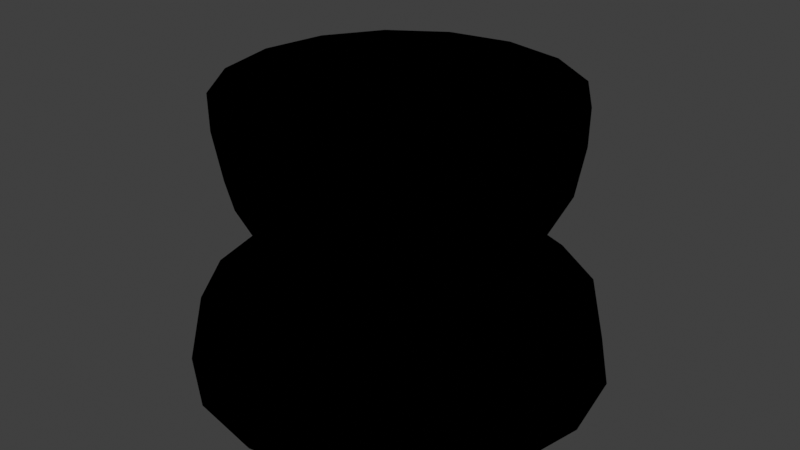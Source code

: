 # Source: ZibHolder.blend  (saved by Blender 4.5.90; exported with 4.5.12 LTS)
import bpy
from mathutils import Matrix  # noqa: F401  (used for matrix-valued properties, if any)

bpy.ops.wm.read_factory_settings(use_empty=True)
scene = bpy.context.scene
scene.name = 'Scene'

# ---- collections
col_collection = bpy.data.collections.new('Collection'); scene.collection.children.link(col_collection)

# ---- materials (node trees are filled in below, after node groups)
mat_material_001 = bpy.data.materials.new('Material.001')
mat_material_001.alpha_threshold = 0.0
mat_material_001.use_backface_culling = True
mat_material_001.roughness = 0.5
mat_material_001.line_color = (0.0, 0.0, 0.0, 1.0)
mat_material_002 = bpy.data.materials.new('Material.002')
mat_material_002.use_backface_culling = True
mat_material_003 = bpy.data.materials.new('Material.003')
mat_material_003.use_backface_culling = True

# ---- material node trees
mat_material_001.use_nodes = True; mat_material_001.node_tree.nodes.clear()
_N = mat_material_001.node_tree.nodes; _L = mat_material_001.node_tree.links
n0 = _N.new('ShaderNodeOutputMaterial'); n0.name = 'Material Output'; n0.location = (300, 300)
n1 = _N.new('ShaderNodeEmission'); n1.name = 'Emission'; n1.location = (10, 300)
_L.new(n1.outputs[0], n0.inputs[0])
n0.is_active_output = True
mat_material_002.use_nodes = True; mat_material_002.node_tree.nodes.clear()
_N = mat_material_002.node_tree.nodes; _L = mat_material_002.node_tree.links
n0 = _N.new('ShaderNodeOutputMaterial'); n0.name = 'Material Output'; n0.location = (200, 100)
n1 = _N.new('ShaderNodeEmission'); n1.name = 'Emission'; n1.location = (-200, 100)
n1.inputs[0].default_value = (0.2159, 0.2159, 0.2159, 1.0)
_L.new(n1.outputs[0], n0.inputs[0])
n0.is_active_output = True
mat_material_003.use_nodes = True; mat_material_003.node_tree.nodes.clear()
_N = mat_material_003.node_tree.nodes; _L = mat_material_003.node_tree.links
n0 = _N.new('ShaderNodeOutputMaterial'); n0.name = 'Material Output'; n0.location = (200, 100)
n1 = _N.new('ShaderNodeEmission'); n1.name = 'Emission'; n1.location = (-200, 100)
n1.inputs[0].default_value = (0.0, 0.0, 0.0, 1.0)
_L.new(n1.outputs[0], n0.inputs[0])
n0.is_active_output = True

# ---- world
world_world = bpy.data.worlds.new('World'); scene.world = world_world
world_world.use_nodes = True; world_world.node_tree.nodes.clear()
_N = world_world.node_tree.nodes; _L = world_world.node_tree.links
n0 = _N.new('ShaderNodeOutputWorld'); n0.name = 'World Output'; n0.location = (300, 300)
n1 = _N.new('ShaderNodeBackground'); n1.name = 'Background'; n1.location = (10, 300)
n1.inputs[0].default_value = (0.05088, 0.05088, 0.05088, 1.0)
_L.new(n1.outputs[0], n0.inputs[0])
n0.is_active_output = True
world_world.color = (0.05088, 0.05088, 0.05088)
world_world.sun_shadow_jitter_overblur = 0.0

# ---- meshes
me_ig__cube_001 = bpy.data.meshes.new('[IG] Cube.001')
me_ig__cube_001.from_pydata([(1.879e-08, 0.9808, 1.805), (1.879e-08, 0.8315, 1.444), (1.879e-08, 0.5556, 1.169), (1.879e-08, 0.3827, 1.076), (1.879e-08, 0.1951, 1.019), (0.3827, 0.9239, 2.0), (0.3753, 0.9061, 1.805), (0.3536, 0.8536, 1.617), (0.3182, 0.7682, 1.444), (0.2706, 0.6533, 1.293), (0.2126, 0.5133, 1.169), (0.1464, 0.3536, 1.076), (0.07466, 0.1802, 1.019), (0.7071, 0.7071, 2.0), (0.6935, 0.6935, 1.805), (0.6533, 0.6533, 1.617), (0.5879, 0.5879, 1.444), (0.5, 0.5, 1.293), (0.3928, 0.3928, 1.169), (0.2706, 0.2706, 1.076), (0.1379, 0.1379, 1.019), (0.9239, 0.3827, 2.0), (0.9061, 0.3753, 1.805), (0.8536, 0.3536, 1.617), (0.7682, 0.3182, 1.444), (0.6533, 0.2706, 1.293), (0.5133, 0.2126, 1.169), (0.3536, 0.1464, 1.076), (0.1802, 0.07466, 1.019), (0.9808, -4.768e-07, 1.805), (0.9239, -4.768e-07, 1.617), (0.8315, -4.768e-07, 1.444), (0.7071, -4.768e-07, 1.293), (0.5556, -4.768e-07, 1.169), (0.3827, -4.768e-07, 1.076), (0.1951, -4.768e-07, 1.019), (0.9239, -0.3827, 2.0), (0.9061, -0.3753, 1.805), (0.8536, -0.3536, 1.617), (0.7682, -0.3182, 1.444), (0.6533, -0.2706, 1.293), (0.5133, -0.2126, 1.169), (0.3536, -0.1464, 1.076), (0.1802, -0.07466, 1.019), (0.7071, -0.7071, 2.0), (0.6935, -0.6935, 1.805), (0.6533, -0.6533, 1.617), (0.5879, -0.5879, 1.444), (0.5, -0.5, 1.293), (0.3928, -0.3928, 1.169), (0.2706, -0.2706, 1.076), (0.1379, -0.138, 1.019), (0.3753, -0.9061, 1.805), (0.3536, -0.8536, 1.617), (0.3182, -0.7682, 1.444), (0.2706, -0.6533, 1.293), (0.2126, -0.5133, 1.169), (0.1464, -0.3536, 1.076), (0.07466, -0.1802, 1.019), (-3.388e-07, -1.0, 2.0), (-2.494e-07, -0.9808, 1.805), (-2.196e-07, -0.9239, 1.617), (-1.6e-07, -0.8315, 1.444), (-2.047e-07, -0.7071, 1.293), (-1.302e-07, -0.5556, 1.169), (-1.004e-07, -0.3827, 1.076), (-4.826e-08, -0.1951, 1.019), (-0.3753, -0.9061, 1.805), (-0.3536, -0.8536, 1.617), (-0.3182, -0.7682, 1.444), (-0.2706, -0.6533, 1.293), (-0.2126, -0.5133, 1.169), (-0.1464, -0.3536, 1.076), (-0.07466, -0.1802, 1.019), (1.879e-08, -4.768e-07, 1.0), (-0.6935, -0.6935, 1.805), (-0.6533, -0.6533, 1.617), (-0.5879, -0.5879, 1.444), (-0.5, -0.5, 1.293), (-0.3928, -0.3928, 1.169), (-0.2706, -0.2706, 1.076), (-0.1379, -0.1379, 1.019), (-0.9061, -0.3753, 1.805), (-0.8536, -0.3536, 1.617), (-0.7682, -0.3182, 1.444), (-0.6533, -0.2706, 1.293), (-0.5133, -0.2126, 1.169), (-0.3536, -0.1464, 1.076), (-0.1802, -0.07466, 1.019), (-0.9808, 0.0, 1.805), (-0.9239, 0.0, 1.617), (-0.8315, 0.0, 1.444), (-0.7071, 0.0, 1.293), (-0.5556, -4.768e-07, 1.169), (-0.3827, -4.768e-07, 1.076), (-0.1951, -4.768e-07, 1.019), (-0.9061, 0.3753, 1.805), (-0.8536, 0.3536, 1.617), (-0.7682, 0.3182, 1.444), (-0.6533, 0.2706, 1.293), (-0.5133, 0.2126, 1.169), (-0.3536, 0.1464, 1.076), (-0.1802, 0.07466, 1.019), (-0.6935, 0.6935, 1.805), (-0.6533, 0.6533, 1.617), (-0.5879, 0.5879, 1.444), (-0.5, 0.5, 1.293), (-0.3928, 0.3928, 1.169), (-0.2706, 0.2706, 1.076), (-0.1379, 0.1379, 1.019), (-0.3827, 0.9239, 2.0), (-0.3753, 0.9061, 1.805), (-0.3536, 0.8536, 1.617), (-0.3182, 0.7682, 1.444), (-0.2706, 0.6533, 1.293), (-0.2126, 0.5133, 1.169), (-0.1464, 0.3536, 1.076), (-0.07466, 0.1802, 1.019), (6.446e-07, 1.0, 2.0), (5.254e-07, 0.9239, 1.617), (4.658e-07, 0.7071, 1.293), (0.4731, 1.142, 2.0), (0.8741, 0.8741, 2.0), (1.142, 0.4731, 2.0), (1.236, -4.768e-07, 2.0), (1.142, -0.4731, 2.0), (0.8741, -0.8741, 2.0), (0.4731, -1.142, 2.0), (-4.303e-07, -1.236, 2.0), (-0.4731, -1.142, 2.0), (-0.8741, -0.8741, 2.0), (-1.142, -0.4731, 2.0), (-1.236, 0.0, 2.0), (-1.142, 0.4731, 2.0), (-0.8741, 0.8741, 2.0), (-0.4731, 1.142, 2.0), (7.854e-07, 1.236, 2.0), (0.3478, 0.8396, -1.49e-08), (0.6426, 0.6426, -1.49e-08), (0.8396, 0.3478, -1.49e-08), (0.9087, -4.768e-07, -1.49e-08), (0.8396, -0.3478, -1.49e-08), (0.6426, -0.6426, -1.49e-08), (0.3478, -0.8396, -1.49e-08), (-3.114e-07, -0.9087, -1.49e-08), (-0.3478, -0.8396, -1.49e-08), (-0.6426, -0.6426, -1.49e-08), (-0.8396, -0.3478, -1.49e-08), (-0.9087, 0.0, -1.49e-08), (-0.8396, 0.3478, -1.49e-08), (-0.6426, 0.6426, -1.49e-08), (-0.3478, 0.8396, -1.49e-08), (5.824e-07, 0.9087, -1.49e-08), (-1.236, 0.0, 1.818), (-1.142, 0.4731, 1.818), (1.142, -0.4731, 1.818), (0.8741, -0.8741, 1.818), (-0.8741, 0.8741, 1.818), (0.4731, -1.142, 1.818), (-0.4731, 1.142, 1.818), (-4.303e-07, -1.236, 1.818), (7.854e-07, 1.236, 1.818), (-0.4731, -1.142, 1.818), (0.4731, 1.142, 1.818), (0.8741, 0.8741, 1.818), (-0.8741, -0.8741, 1.818), (1.142, 0.4731, 1.818), (-1.142, -0.4731, 1.818), (1.236, -4.768e-07, 1.818), (-1.084, 0.4488, 1.455), (-0.9108, 0.3772, 1.091), (-0.5709, 0.2365, 0.7273), (-0.691, 0.2862, 0.3636), (0.8293, -0.8293, 1.455), (0.6971, -0.6971, 1.091), (0.4369, -0.4369, 0.7273), (0.5289, -0.5289, 0.3636), (-0.8293, 0.8293, 1.455), (-0.6971, 0.6971, 1.091), (-0.4369, 0.4369, 0.7273), (-0.5289, 0.5289, 0.3636), (0.4488, -1.084, 1.455), (0.3772, -0.9108, 1.091), (0.2365, -0.5709, 0.7273), (0.2862, -0.691, 0.3636), (-0.4488, 1.084, 1.455), (-0.3772, 0.9108, 1.091), (-0.2365, 0.5709, 0.7273), (-0.2862, 0.691, 0.3636), (-4.073e-07, -1.173, 1.455), (-3.394e-07, -0.9858, 1.091), (-2.057e-07, -0.6179, 0.7273), (-2.529e-07, -0.7479, 0.3636), (7.461e-07, 1.173, 1.455), (6.301e-07, 0.9858, 1.091), (4.02e-07, 0.6179, 0.7273), (4.826e-07, 0.7479, 0.3636), (-0.4488, -1.084, 1.455), (-0.3772, -0.9108, 1.091), (-0.2365, -0.5709, 0.7273), (-0.2862, -0.691, 0.3636), (0.8293, 0.8293, 1.455), (0.6971, 0.6971, 1.091), (0.4369, 0.4369, 0.7273), (0.5289, 0.5289, 0.3636), (-0.8293, -0.8293, 1.455), (-0.6971, -0.6971, 1.091), (-0.4369, -0.4369, 0.7273), (-0.5289, -0.5289, 0.3636), (1.084, 0.4488, 1.455), (0.9108, 0.3772, 1.091), (0.5709, 0.2365, 0.7273), (0.691, 0.2862, 0.3636), (-1.084, -0.4488, 1.455), (-0.9108, -0.3772, 1.091), (-0.5709, -0.2365, 0.7273), (-0.691, -0.2862, 0.3636), (1.173, -4.768e-07, 1.455), (0.9858, -4.768e-07, 1.091), (0.6179, -4.768e-07, 0.7273), (0.7479, -4.768e-07, 0.3636), (-0.7479, 0.0, 0.3636), (-0.6179, -4.768e-07, 0.7273), (-0.9858, 0.0, 1.091), (-1.173, 0.0, 1.455), (0.691, -0.2862, 0.3636), (0.5709, -0.2365, 0.7273), (0.9108, -0.3772, 1.091), (1.084, -0.4488, 1.455), (0.2862, 0.691, 0.3636), (0.2365, 0.5709, 0.7273), (0.3772, 0.9108, 1.091), (0.4488, 1.084, 1.455), (1.0, -4.768e-07, 2.0), (0.3827, -0.9239, 2.0), (-0.3827, -0.9239, 2.0), (-0.7071, -0.7071, 2.0), (-0.9239, -0.3827, 2.0), (-1.0, 0.0, 2.0), (-0.9239, 0.3827, 2.0), (-0.7071, 0.7071, 2.0)], [], [(1, 8, 7, 119), (120, 9, 8, 1), (2, 10, 9, 120), (3, 11, 10, 2), (4, 12, 11, 3), (74, 12, 4), (0, 6, 5, 118), (119, 7, 6, 0), (6, 14, 13, 5), (7, 15, 14, 6), (8, 16, 15, 7), (9, 17, 16, 8), (10, 18, 17, 9), (11, 19, 18, 10), (12, 20, 19, 11), (74, 20, 12), (18, 26, 25, 17), (19, 27, 26, 18), (20, 28, 27, 19), (74, 28, 20), (14, 22, 21, 13), (15, 23, 22, 14), (16, 24, 23, 15), (17, 25, 24, 16), (23, 30, 29, 22), (24, 31, 30, 23), (25, 32, 31, 24), (26, 33, 32, 25), (27, 34, 33, 26), (28, 35, 34, 27), (74, 35, 28), (22, 29, 233, 21), (34, 42, 41, 33), (35, 43, 42, 34), (74, 43, 35), (29, 37, 36, 233), (30, 38, 37, 29), (31, 39, 38, 30), (32, 40, 39, 31), (33, 41, 40, 32), (39, 47, 46, 38), (40, 48, 47, 39), (41, 49, 48, 40), (42, 50, 49, 41), (43, 51, 50, 42), (74, 51, 43), (37, 45, 44, 36), (38, 46, 45, 37), (51, 58, 57, 50), (74, 58, 51), (45, 52, 234, 44), (46, 53, 52, 45), (47, 54, 53, 46), (48, 55, 54, 47), (49, 56, 55, 48), (50, 57, 56, 49), (54, 62, 61, 53), (55, 63, 62, 54), (56, 64, 63, 55), (57, 65, 64, 56), (58, 66, 65, 57), (74, 66, 58), (52, 60, 59, 234), (53, 61, 60, 52), (66, 73, 72, 65), (74, 73, 66), (60, 67, 235, 59), (61, 68, 67, 60), (62, 69, 68, 61), (63, 70, 69, 62), (64, 71, 70, 63), (65, 72, 71, 64), (70, 78, 77, 69), (71, 79, 78, 70), (72, 80, 79, 71), (73, 81, 80, 72), (74, 81, 73), (67, 75, 236, 235), (68, 76, 75, 67), (69, 77, 76, 68), (74, 88, 81), (75, 82, 237, 236), (76, 83, 82, 75), (77, 84, 83, 76), (78, 85, 84, 77), (79, 86, 85, 78), (80, 87, 86, 79), (81, 88, 87, 80), (85, 92, 91, 84), (86, 93, 92, 85), (87, 94, 93, 86), (88, 95, 94, 87), (74, 95, 88), (82, 89, 238, 237), (83, 90, 89, 82), (84, 91, 90, 83), (74, 102, 95), (89, 96, 239, 238), (90, 97, 96, 89), (91, 98, 97, 90), (92, 99, 98, 91), (93, 100, 99, 92), (94, 101, 100, 93), (95, 102, 101, 94), (100, 107, 106, 99), (101, 108, 107, 100), (102, 109, 108, 101), (74, 109, 102), (96, 103, 240, 239), (97, 104, 103, 96), (98, 105, 104, 97), (99, 106, 105, 98), (104, 112, 111, 103), (105, 113, 112, 104), (106, 114, 113, 105), (107, 115, 114, 106), (108, 116, 115, 107), (109, 117, 116, 108), (74, 117, 109), (103, 111, 110, 240), (116, 3, 2, 115), (117, 4, 3, 116), (74, 4, 117), (111, 0, 118, 110), (112, 119, 0, 111), (113, 1, 119, 112), (114, 120, 1, 113), (115, 2, 120, 114), (236, 237, 131, 130), (44, 234, 127, 126), (240, 110, 135, 134), (233, 36, 125, 124), (110, 118, 136, 135), (13, 21, 123, 122), (59, 235, 129, 128), (238, 239, 133, 132), (36, 44, 126, 125), (234, 59, 128, 127), (21, 233, 124, 123), (239, 240, 134, 133), (235, 236, 130, 129), (237, 238, 132, 131), (5, 13, 122, 121), (118, 5, 121, 136), (221, 172, 149, 148), (225, 176, 142, 141), (172, 180, 150, 149), (176, 184, 143, 142), (180, 188, 151, 150), (184, 192, 144, 143), (188, 196, 152, 151), (192, 200, 145, 144), (229, 204, 138, 137), (196, 229, 137, 152), (200, 208, 146, 145), (204, 212, 139, 138), (208, 216, 147, 146), (212, 220, 140, 139), (216, 221, 148, 147), (220, 225, 141, 140), (138, 139, 140, 141, 142, 143, 144, 145, 146, 147, 148, 149, 150, 151, 152, 137), (124, 125, 155, 168), (131, 132, 153, 167), (123, 124, 168, 166), (130, 131, 167, 165), (122, 123, 166, 164), (129, 130, 165, 162), (136, 121, 163, 161), (121, 122, 164, 163), (128, 129, 162, 160), (135, 136, 161, 159), (127, 128, 160, 158), (134, 135, 159, 157), (126, 127, 158, 156), (133, 134, 157, 154), (125, 126, 156, 155), (132, 133, 154, 153), (168, 155, 228, 217), (217, 228, 227, 218), (218, 227, 226, 219), (219, 226, 225, 220), (167, 153, 224, 213), (213, 224, 223, 214), (214, 223, 222, 215), (215, 222, 221, 216), (166, 168, 217, 209), (209, 217, 218, 210), (210, 218, 219, 211), (211, 219, 220, 212), (165, 167, 213, 205), (205, 213, 214, 206), (206, 214, 215, 207), (207, 215, 216, 208), (164, 166, 209, 201), (201, 209, 210, 202), (202, 210, 211, 203), (203, 211, 212, 204), (162, 165, 205, 197), (197, 205, 206, 198), (198, 206, 207, 199), (199, 207, 208, 200), (161, 163, 232, 193), (193, 232, 231, 194), (194, 231, 230, 195), (195, 230, 229, 196), (163, 164, 201, 232), (232, 201, 202, 231), (231, 202, 203, 230), (230, 203, 204, 229), (160, 162, 197, 189), (189, 197, 198, 190), (190, 198, 199, 191), (191, 199, 200, 192), (159, 161, 193, 185), (185, 193, 194, 186), (186, 194, 195, 187), (187, 195, 196, 188), (158, 160, 189, 181), (181, 189, 190, 182), (182, 190, 191, 183), (183, 191, 192, 184), (157, 159, 185, 177), (177, 185, 186, 178), (178, 186, 187, 179), (179, 187, 188, 180), (156, 158, 181, 173), (173, 181, 182, 174), (174, 182, 183, 175), (175, 183, 184, 176), (154, 157, 177, 169), (169, 177, 178, 170), (170, 178, 179, 171), (171, 179, 180, 172), (155, 156, 173, 228), (228, 173, 174, 227), (227, 174, 175, 226), (226, 175, 176, 225), (153, 154, 169, 224), (224, 169, 170, 223), (223, 170, 171, 222), (222, 171, 172, 221)])
me_ig__cube_001.polygons.foreach_set('material_index', [1, 1, 1, 1, 1, 1, 1, 1, 1, 1, 1, 1, 1, 1, 1, 1, 1, 1, 1, 1, 1, 1, 1, 1, 1, 1, 1, 1, 1, 1, 1, 1, 1, 1, 1, 1, 1, 1, 1, 1, 1, 1, 1, 1, 1, 1, 1, 1, 1, 1, 1, 1, 1, 1, 1, 1, 1, 1, 1, 1, 1, 1, 1, 1, 1, 1, 1, 1, 1, 1, 1, 1, 1, 1, 1, 1, 1, 1, 1, 1, 1, 1, 1, 1, 1, 1, 1, 1, 1, 1, 1, 1, 1, 1, 1, 1, 1, 1, 1, 1, 1, 1, 1, 1, 1, 1, 1, 1, 1, 1, 1, 1, 1, 1, 1, 1, 1, 1, 1, 1, 1, 1, 1, 1, 1, 1, 1, 1, 0, 0, 0, 0, 0, 0, 0, 0, 0, 0, 0, 0, 0, 0, 0, 0, 1, 1, 1, 1, 1, 1, 1, 1, 1, 1, 1, 1, 1, 1, 1, 1, 0, 0, 0, 0, 0, 0, 0, 0, 0, 0, 0, 0, 0, 0, 0, 0, 0, 0, 0, 0, 1, 0, 0, 0, 1, 0, 0, 0, 1, 0, 0, 0, 1, 0, 0, 0, 1, 0, 0, 0, 1, 0, 0, 0, 1, 0, 0, 0, 1, 0, 0, 0, 1, 0, 0, 0, 1, 0, 0, 0, 1, 0, 0, 0, 1, 0, 0, 0, 1, 0, 0, 0, 1, 0, 0, 0, 1, 0, 0, 0, 1])
_uv = me_ig__cube_001.uv_layers.new(name='UVMap')
_uv.uv.foreach_set('vector', [0.75, 0.3125, 0.6875, 0.3125, 0.6875, 0.375, 0.75, 0.375, 0.75, 0.25, 0.6875, 0.25, 0.6875, 0.3125, 0.75, 0.3125, 0.75, 0.1875, 0.6875, 0.1875, 0.6875, 0.25, 0.75, 0.25, 0.75, 0.125, 0.6875, 0.125, 0.6875, 0.1875, 0.75, 0.1875, 0.75, 0.0625, 0.6875, 0.0625, 0.6875, 0.125, 0.75, 0.125, 0.7188, 0.0, 0.6875, 0.0625, 0.75, 0.0625, 0.75, 0.4375, 0.6875, 0.4375, 0.6875, 0.5, 0.75, 0.5, 0.75, 0.375, 0.6875, 0.375, 0.6875, 0.4375, 0.75, 0.4375, 0.6875, 0.4375, 0.625, 0.4375, 0.625, 0.5, 0.6875, 0.5, 0.6875, 0.375, 0.625, 0.375, 0.625, 0.4375, 0.6875, 0.4375, 0.6875, 0.3125, 0.625, 0.3125, 0.625, 0.375, 0.6875, 0.375, 0.6875, 0.25, 0.625, 0.25, 0.625, 0.3125, 0.6875, 0.3125, 0.6875, 0.1875, 0.625, 0.1875, 0.625, 0.25, 0.6875, 0.25, 0.6875, 0.125, 0.625, 0.125, 0.625, 0.1875, 0.6875, 0.1875, 0.6875, 0.0625, 0.625, 0.0625, 0.625, 0.125, 0.6875, 0.125, 0.6562, 0.0, 0.625, 0.0625, 0.6875, 0.0625, 0.625, 0.1875, 0.5625, 0.1875, 0.5625, 0.25, 0.625, 0.25, 0.625, 0.125, 0.5625, 0.125, 0.5625, 0.1875, 0.625, 0.1875, 0.625, 0.0625, 0.5625, 0.0625, 0.5625, 0.125, 0.625, 0.125, 0.5938, 0.0, 0.5625, 0.0625, 0.625, 0.0625, 0.625, 0.4375, 0.5625, 0.4375, 0.5625, 0.5, 0.625, 0.5, 0.625, 0.375, 0.5625, 0.375, 0.5625, 0.4375, 0.625, 0.4375, 0.625, 0.3125, 0.5625, 0.3125, 0.5625, 0.375, 0.625, 0.375, 0.625, 0.25, 0.5625, 0.25, 0.5625, 0.3125, 0.625, 0.3125, 0.5625, 0.375, 0.5, 0.375, 0.5, 0.4375, 0.5625, 0.4375, 0.5625, 0.3125, 0.5, 0.3125, 0.5, 0.375, 0.5625, 0.375, 0.5625, 0.25, 0.5, 0.25, 0.5, 0.3125, 0.5625, 0.3125, 0.5625, 0.1875, 0.5, 0.1875, 0.5, 0.25, 0.5625, 0.25, 0.5625, 0.125, 0.5, 0.125, 0.5, 0.1875, 0.5625, 0.1875, 0.5625, 0.0625, 0.5, 0.0625, 0.5, 0.125, 0.5625, 0.125, 0.5312, 0.0, 0.5, 0.0625, 0.5625, 0.0625, 0.5625, 0.4375, 0.5, 0.4375, 0.5, 0.5, 0.5625, 0.5, 0.5, 0.125, 0.4375, 0.125, 0.4375, 0.1875, 0.5, 0.1875, 0.5, 0.0625, 0.4375, 0.0625, 0.4375, 0.125, 0.5, 0.125, 0.4687, 0.0, 0.4375, 0.0625, 0.5, 0.0625, 0.5, 0.4375, 0.4375, 0.4375, 0.4375, 0.5, 0.5, 0.5, 0.5, 0.375, 0.4375, 0.375, 0.4375, 0.4375, 0.5, 0.4375, 0.5, 0.3125, 0.4375, 0.3125, 0.4375, 0.375, 0.5, 0.375, 0.5, 0.25, 0.4375, 0.25, 0.4375, 0.3125, 0.5, 0.3125, 0.5, 0.1875, 0.4375, 0.1875, 0.4375, 0.25, 0.5, 0.25, 0.4375, 0.3125, 0.375, 0.3125, 0.375, 0.375, 0.4375, 0.375, 0.4375, 0.25, 0.375, 0.25, 0.375, 0.3125, 0.4375, 0.3125, 0.4375, 0.1875, 0.375, 0.1875, 0.375, 0.25, 0.4375, 0.25, 0.4375, 0.125, 0.375, 0.125, 0.375, 0.1875, 0.4375, 0.1875, 0.4375, 0.0625, 0.375, 0.0625, 0.375, 0.125, 0.4375, 0.125, 0.4062, 0.0, 0.375, 0.0625, 0.4375, 0.0625, 0.4375, 0.4375, 0.375, 0.4375, 0.375, 0.5, 0.4375, 0.5, 0.4375, 0.375, 0.375, 0.375, 0.375, 0.4375, 0.4375, 0.4375, 0.375, 0.0625, 0.3125, 0.0625, 0.3125, 0.125, 0.375, 0.125, 0.3437, 0.0, 0.3125, 0.0625, 0.375, 0.0625, 0.375, 0.4375, 0.3125, 0.4375, 0.3125, 0.5, 0.375, 0.5, 0.375, 0.375, 0.3125, 0.375, 0.3125, 0.4375, 0.375, 0.4375, 0.375, 0.3125, 0.3125, 0.3125, 0.3125, 0.375, 0.375, 0.375, 0.375, 0.25, 0.3125, 0.25, 0.3125, 0.3125, 0.375, 0.3125, 0.375, 0.1875, 0.3125, 0.1875, 0.3125, 0.25, 0.375, 0.25, 0.375, 0.125, 0.3125, 0.125, 0.3125, 0.1875, 0.375, 0.1875, 0.3125, 0.3125, 0.25, 0.3125, 0.25, 0.375, 0.3125, 0.375, 0.3125, 0.25, 0.25, 0.25, 0.25, 0.3125, 0.3125, 0.3125, 0.3125, 0.1875, 0.25, 0.1875, 0.25, 0.25, 0.3125, 0.25, 0.3125, 0.125, 0.25, 0.125, 0.25, 0.1875, 0.3125, 0.1875, 0.3125, 0.0625, 0.25, 0.0625, 0.25, 0.125, 0.3125, 0.125, 0.2812, 0.0, 0.25, 0.0625, 0.3125, 0.0625, 0.3125, 0.4375, 0.25, 0.4375, 0.25, 0.5, 0.3125, 0.5, 0.3125, 0.375, 0.25, 0.375, 0.25, 0.4375, 0.3125, 0.4375, 0.25, 0.0625, 0.1875, 0.0625, 0.1875, 0.125, 0.25, 0.125, 0.2187, 0.0, 0.1875, 0.0625, 0.25, 0.0625, 0.25, 0.4375, 0.1875, 0.4375, 0.1875, 0.5, 0.25, 0.5, 0.25, 0.375, 0.1875, 0.375, 0.1875, 0.4375, 0.25, 0.4375, 0.25, 0.3125, 0.1875, 0.3125, 0.1875, 0.375, 0.25, 0.375, 0.25, 0.25, 0.1875, 0.25, 0.1875, 0.3125, 0.25, 0.3125, 0.25, 0.1875, 0.1875, 0.1875, 0.1875, 0.25, 0.25, 0.25, 0.25, 0.125, 0.1875, 0.125, 0.1875, 0.1875, 0.25, 0.1875, 0.1875, 0.25, 0.125, 0.25, 0.125, 0.3125, 0.1875, 0.3125, 0.1875, 0.1875, 0.125, 0.1875, 0.125, 0.25, 0.1875, 0.25, 0.1875, 0.125, 0.125, 0.125, 0.125, 0.1875, 0.1875, 0.1875, 0.1875, 0.0625, 0.125, 0.0625, 0.125, 0.125, 0.1875, 0.125, 0.1562, 0.0, 0.125, 0.0625, 0.1875, 0.0625, 0.1875, 0.4375, 0.125, 0.4375, 0.125, 0.5, 0.1875, 0.5, 0.1875, 0.375, 0.125, 0.375, 0.125, 0.4375, 0.1875, 0.4375, 0.1875, 0.3125, 0.125, 0.3125, 0.125, 0.375, 0.1875, 0.375, 0.09375, 0.0, 0.0625, 0.0625, 0.125, 0.0625, 0.125, 0.4375, 0.0625, 0.4375, 0.0625, 0.5, 0.125, 0.5, 0.125, 0.375, 0.0625, 0.375, 0.0625, 0.4375, 0.125, 0.4375, 0.125, 0.3125, 0.0625, 0.3125, 0.0625, 0.375, 0.125, 0.375, 0.125, 0.25, 0.0625, 0.25, 0.0625, 0.3125, 0.125, 0.3125, 0.125, 0.1875, 0.0625, 0.1875, 0.0625, 0.25, 0.125, 0.25, 0.125, 0.125, 0.0625, 0.125, 0.0625, 0.1875, 0.125, 0.1875, 0.125, 0.0625, 0.0625, 0.0625, 0.0625, 0.125, 0.125, 0.125, 0.0625, 0.25, 0.0, 0.25, 0.0, 0.3125, 0.0625, 0.3125, 0.0625, 0.1875, 0.0, 0.1875, 0.0, 0.25, 0.0625, 0.25, 0.0625, 0.125, 0.0, 0.125, 0.0, 0.1875, 0.0625, 0.1875, 0.0625, 0.0625, 0.0, 0.0625, 0.0, 0.125, 0.0625, 0.125, 0.03125, 0.0, 0.0, 0.0625, 0.0625, 0.0625, 0.0625, 0.4375, 0.0, 0.4375, 0.0, 0.5, 0.0625, 0.5, 0.0625, 0.375, 0.0, 0.375, 0.0, 0.4375, 0.0625, 0.4375, 0.0625, 0.3125, 0.0, 0.3125, 0.0, 0.375, 0.0625, 0.375, 0.9687, 0.0, 0.9375, 0.0625, 1.0, 0.0625, 1.0, 0.4375, 0.9375, 0.4375, 0.9375, 0.5, 1.0, 0.5, 1.0, 0.375, 0.9375, 0.375, 0.9375, 0.4375, 1.0, 0.4375, 1.0, 0.3125, 0.9375, 0.3125, 0.9375, 0.375, 1.0, 0.375, 1.0, 0.25, 0.9375, 0.25, 0.9375, 0.3125, 1.0, 0.3125, 1.0, 0.1875, 0.9375, 0.1875, 0.9375, 0.25, 1.0, 0.25, 1.0, 0.125, 0.9375, 0.125, 0.9375, 0.1875, 1.0, 0.1875, 1.0, 0.0625, 0.9375, 0.0625, 0.9375, 0.125, 1.0, 0.125, 0.9375, 0.1875, 0.875, 0.1875, 0.875, 0.25, 0.9375, 0.25, 0.9375, 0.125, 0.875, 0.125, 0.875, 0.1875, 0.9375, 0.1875, 0.9375, 0.0625, 0.875, 0.0625, 0.875, 0.125, 0.9375, 0.125, 0.9062, 0.0, 0.875, 0.0625, 0.9375, 0.0625, 0.9375, 0.4375, 0.875, 0.4375, 0.875, 0.5, 0.9375, 0.5, 0.9375, 0.375, 0.875, 0.375, 0.875, 0.4375, 0.9375, 0.4375, 0.9375, 0.3125, 0.875, 0.3125, 0.875, 0.375, 0.9375, 0.375, 0.9375, 0.25, 0.875, 0.25, 0.875, 0.3125, 0.9375, 0.3125, 0.875, 0.375, 0.8125, 0.375, 0.8125, 0.4375, 0.875, 0.4375, 0.875, 0.3125, 0.8125, 0.3125, 0.8125, 0.375, 0.875, 0.375, 0.875, 0.25, 0.8125, 0.25, 0.8125, 0.3125, 0.875, 0.3125, 0.875, 0.1875, 0.8125, 0.1875, 0.8125, 0.25, 0.875, 0.25, 0.875, 0.125, 0.8125, 0.125, 0.8125, 0.1875, 0.875, 0.1875, 0.875, 0.0625, 0.8125, 0.0625, 0.8125, 0.125, 0.875, 0.125, 0.8437, 0.0, 0.8125, 0.0625, 0.875, 0.0625, 0.875, 0.4375, 0.8125, 0.4375, 0.8125, 0.5, 0.875, 0.5, 0.8125, 0.125, 0.75, 0.125, 0.75, 0.1875, 0.8125, 0.1875, 0.8125, 0.0625, 0.75, 0.0625, 0.75, 0.125, 0.8125, 0.125, 0.7812, 0.0, 0.75, 0.0625, 0.8125, 0.0625, 0.8125, 0.4375, 0.75, 0.4375, 0.75, 0.5, 0.8125, 0.5, 0.8125, 0.375, 0.75, 0.375, 0.75, 0.4375, 0.8125, 0.4375, 0.8125, 0.3125, 0.75, 0.3125, 0.75, 0.375, 0.8125, 0.375, 0.8125, 0.25, 0.75, 0.25, 0.75, 0.3125, 0.8125, 0.3125, 0.8125, 0.1875, 0.75, 0.1875, 0.75, 0.25, 0.8125, 0.25, 0.125, 0.5, 0.0625, 0.5, 0.0625, 0.5, 0.125, 0.5, 0.375, 0.5, 0.3125, 0.5, 0.3125, 0.5, 0.375, 0.5, 0.875, 0.5, 0.8125, 0.5, 0.8125, 0.5, 0.875, 0.5, 0.5, 0.5, 0.4375, 0.5, 0.4375, 0.5, 0.5, 0.5, 0.8125, 0.5, 0.75, 0.5, 0.75, 0.5, 0.8125, 0.5, 0.625, 0.5, 0.5625, 0.5, 0.5625, 0.5, 0.625, 0.5, 0.25, 0.5, 0.1875, 0.5, 0.1875, 0.5, 0.25, 0.5, 1.0, 0.5, 0.9375, 0.5, 0.9375, 0.5, 1.0, 0.5, 0.4375, 0.5, 0.375, 0.5, 0.375, 0.5, 0.4375, 0.5, 0.3125, 0.5, 0.25, 0.5, 0.25, 0.5, 0.3125, 0.5, 0.5625, 0.5, 0.5, 0.5, 0.5, 0.5, 0.5625, 0.5, 0.9375, 0.5, 0.875, 0.5, 0.875, 0.5, 0.9375, 0.5, 0.1875, 0.5, 0.125, 0.5, 0.125, 0.5, 0.1875, 0.5, 0.0625, 0.5, 0.0, 0.5, 0.0, 0.5, 0.0625, 0.5, 0.6875, 0.5, 0.625, 0.5, 0.625, 0.5, 0.6875, 0.5, 0.75, 0.5, 0.6875, 0.5, 0.6875, 0.5, 0.75, 0.5, 1.0, 0.5, 0.9375, 0.5, 0.9375, 0.5, 1.0, 0.5, 0.4375, 0.5, 0.375, 0.5, 0.375, 0.5, 0.4375, 0.5, 0.9375, 0.5, 0.875, 0.5, 0.875, 0.5, 0.9375, 0.5, 0.375, 0.5, 0.3125, 0.5, 0.3125, 0.5, 0.375, 0.5, 0.875, 0.5, 0.8125, 0.5, 0.8125, 0.5, 0.875, 0.5, 0.3125, 0.5, 0.25, 0.5, 0.25, 0.5, 0.3125, 0.5, 0.8125, 0.5, 0.75, 0.5, 0.75, 0.5, 0.8125, 0.5, 0.25, 0.5, 0.1875, 0.5, 0.1875, 0.5, 0.25, 0.5, 0.6875, 0.5, 0.625, 0.5, 0.625, 0.5, 0.6875, 0.5, 0.75, 0.5, 0.6875, 0.5, 0.6875, 0.5, 0.75, 0.5, 0.1875, 0.5, 0.125, 0.5, 0.125, 0.5, 0.1875, 0.5, 0.625, 0.5, 0.5625, 0.5, 0.5625, 0.5, 0.625, 0.5, 0.125, 0.5, 0.0625, 0.5, 0.0625, 0.5, 0.125, 0.5, 0.5625, 0.5, 0.5, 0.5, 0.5, 0.5, 0.5625, 0.5, 0.0625, 0.5, 0.0, 0.5, 0.0, 0.5, 0.0625, 0.5, 0.5, 0.5, 0.4375, 0.5, 0.4375, 0.5, 0.5, 0.5, 0.625, 0.5, 0.5625, 0.5, 0.5, 0.5, 0.4375, 0.5, 0.375, 0.5, 0.3125, 0.5, 0.25, 0.5, 0.1875, 0.5, 0.125, 0.5, 0.0625, 0.5, 0.0, 0.5, 0.9375, 0.5, 0.875, 0.5, 0.8125, 0.5, 0.75, 0.5, 0.6875, 0.5, 0.5, 0.5, 0.4375, 0.5, 0.4375, 0.5, 0.5, 0.5, 0.0625, 0.5, 0.0, 0.5, 0.0, 0.5, 0.0625, 0.5, 0.5625, 0.5, 0.5, 0.5, 0.5, 0.5, 0.5625, 0.5, 0.125, 0.5, 0.0625, 0.5, 0.0625, 0.5, 0.125, 0.5, 0.625, 0.5, 0.5625, 0.5, 0.5625, 0.5, 0.625, 0.5, 0.1875, 0.5, 0.125, 0.5, 0.125, 0.5, 0.1875, 0.5, 0.75, 0.5, 0.6875, 0.5, 0.6875, 0.5, 0.75, 0.5, 0.6875, 0.5, 0.625, 0.5, 0.625, 0.5, 0.6875, 0.5, 0.25, 0.5, 0.1875, 0.5, 0.1875, 0.5, 0.25, 0.5, 0.8125, 0.5, 0.75, 0.5, 0.75, 0.5, 0.8125, 0.5, 0.3125, 0.5, 0.25, 0.5, 0.25, 0.5, 0.3125, 0.5, 0.875, 0.5, 0.8125, 0.5, 0.8125, 0.5, 0.875, 0.5, 0.375, 0.5, 0.3125, 0.5, 0.3125, 0.5, 0.375, 0.5, 0.9375, 0.5, 0.875, 0.5, 0.875, 0.5, 0.9375, 0.5, 0.4375, 0.5, 0.375, 0.5, 0.375, 0.5, 0.4375, 0.5, 1.0, 0.5, 0.9375, 0.5, 0.9375, 0.5, 1.0, 0.5, 0.5, 0.5, 0.4375, 0.5, 0.4375, 0.5, 0.5, 0.5, 0.5, 0.5, 0.4375, 0.5, 0.4375, 0.5, 0.5, 0.5, 0.5, 0.5, 0.4375, 0.5, 0.4375, 0.5, 0.5, 0.5, 0.5, 0.5, 0.4375, 0.5, 0.4375, 0.5, 0.5, 0.5, 0.0625, 0.5, 0.0, 0.5, 0.0, 0.5, 0.0625, 0.5, 0.0625, 0.5, 0.0, 0.5, 0.0, 0.5, 0.0625, 0.5, 0.0625, 0.5, 0.0, 0.5, 0.0, 0.5, 0.0625, 0.5, 0.0625, 0.5, 0.0, 0.5, 0.0, 0.5, 0.0625, 0.5, 0.5625, 0.5, 0.5, 0.5, 0.5, 0.5, 0.5625, 0.5, 0.5625, 0.5, 0.5, 0.5, 0.5, 0.5, 0.5625, 0.5, 0.5625, 0.5, 0.5, 0.5, 0.5, 0.5, 0.5625, 0.5, 0.5625, 0.5, 0.5, 0.5, 0.5, 0.5, 0.5625, 0.5, 0.125, 0.5, 0.0625, 0.5, 0.0625, 0.5, 0.125, 0.5, 0.125, 0.5, 0.0625, 0.5, 0.0625, 0.5, 0.125, 0.5, 0.125, 0.5, 0.0625, 0.5, 0.0625, 0.5, 0.125, 0.5, 0.125, 0.5, 0.0625, 0.5, 0.0625, 0.5, 0.125, 0.5, 0.625, 0.5, 0.5625, 0.5, 0.5625, 0.5, 0.625, 0.5, 0.625, 0.5, 0.5625, 0.5, 0.5625, 0.5, 0.625, 0.5, 0.625, 0.5, 0.5625, 0.5, 0.5625, 0.5, 0.625, 0.5, 0.625, 0.5, 0.5625, 0.5, 0.5625, 0.5, 0.625, 0.5, 0.1875, 0.5, 0.125, 0.5, 0.125, 0.5, 0.1875, 0.5, 0.1875, 0.5, 0.125, 0.5, 0.125, 0.5, 0.1875, 0.5, 0.1875, 0.5, 0.125, 0.5, 0.125, 0.5, 0.1875, 0.5, 0.1875, 0.5, 0.125, 0.5, 0.125, 0.5, 0.1875, 0.5, 0.75, 0.5, 0.6875, 0.5, 0.6875, 0.5, 0.75, 0.5, 0.75, 0.5, 0.6875, 0.5, 0.6875, 0.5, 0.75, 0.5, 0.75, 0.5, 0.6875, 0.5, 0.6875, 0.5, 0.75, 0.5, 0.75, 0.5, 0.6875, 0.5, 0.6875, 0.5, 0.75, 0.5, 0.6875, 0.5, 0.625, 0.5, 0.625, 0.5, 0.6875, 0.5, 0.6875, 0.5, 0.625, 0.5, 0.625, 0.5, 0.6875, 0.5, 0.6875, 0.5, 0.625, 0.5, 0.625, 0.5, 0.6875, 0.5, 0.6875, 0.5, 0.625, 0.5, 0.625, 0.5, 0.6875, 0.5, 0.25, 0.5, 0.1875, 0.5, 0.1875, 0.5, 0.25, 0.5, 0.25, 0.5, 0.1875, 0.5, 0.1875, 0.5, 0.25, 0.5, 0.25, 0.5, 0.1875, 0.5, 0.1875, 0.5, 0.25, 0.5, 0.25, 0.5, 0.1875, 0.5, 0.1875, 0.5, 0.25, 0.5, 0.8125, 0.5, 0.75, 0.5, 0.75, 0.5, 0.8125, 0.5, 0.8125, 0.5, 0.75, 0.5, 0.75, 0.5, 0.8125, 0.5, 0.8125, 0.5, 0.75, 0.5, 0.75, 0.5, 0.8125, 0.5, 0.8125, 0.5, 0.75, 0.5, 0.75, 0.5, 0.8125, 0.5, 0.3125, 0.5, 0.25, 0.5, 0.25, 0.5, 0.3125, 0.5, 0.3125, 0.5, 0.25, 0.5, 0.25, 0.5, 0.3125, 0.5, 0.3125, 0.5, 0.25, 0.5, 0.25, 0.5, 0.3125, 0.5, 0.3125, 0.5, 0.25, 0.5, 0.25, 0.5, 0.3125, 0.5, 0.875, 0.5, 0.8125, 0.5, 0.8125, 0.5, 0.875, 0.5, 0.875, 0.5, 0.8125, 0.5, 0.8125, 0.5, 0.875, 0.5, 0.875, 0.5, 0.8125, 0.5, 0.8125, 0.5, 0.875, 0.5, 0.875, 0.5, 0.8125, 0.5, 0.8125, 0.5, 0.875, 0.5, 0.375, 0.5, 0.3125, 0.5, 0.3125, 0.5, 0.375, 0.5, 0.375, 0.5, 0.3125, 0.5, 0.3125, 0.5, 0.375, 0.5, 0.375, 0.5, 0.3125, 0.5, 0.3125, 0.5, 0.375, 0.5, 0.375, 0.5, 0.3125, 0.5, 0.3125, 0.5, 0.375, 0.5, 0.9375, 0.5, 0.875, 0.5, 0.875, 0.5, 0.9375, 0.5, 0.9375, 0.5, 0.875, 0.5, 0.875, 0.5, 0.9375, 0.5, 0.9375, 0.5, 0.875, 0.5, 0.875, 0.5, 0.9375, 0.5, 0.9375, 0.5, 0.875, 0.5, 0.875, 0.5, 0.9375, 0.5, 0.4375, 0.5, 0.375, 0.5, 0.375, 0.5, 0.4375, 0.5, 0.4375, 0.5, 0.375, 0.5, 0.375, 0.5, 0.4375, 0.5, 0.4375, 0.5, 0.375, 0.5, 0.375, 0.5, 0.4375, 0.5, 0.4375, 0.5, 0.375, 0.5, 0.375, 0.5, 0.4375, 0.5, 1.0, 0.5, 0.9375, 0.5, 0.9375, 0.5, 1.0, 0.5, 1.0, 0.5, 0.9375, 0.5, 0.9375, 0.5, 1.0, 0.5, 1.0, 0.5, 0.9375, 0.5, 0.9375, 0.5, 1.0, 0.5, 1.0, 0.5, 0.9375, 0.5, 0.9375, 0.5, 1.0, 0.5])
me_ig__cube_001.materials.append(mat_material_001)
me_ig__cube_001.materials.append(mat_material_002)
me_ig__cube_001.materials.append(mat_material_003)
me_ig__cube_001.use_mirror_vertex_groups = False
me_ig__cube_001.update()
me_sphere = bpy.data.meshes.new('Sphere')
me_sphere.from_pydata([(6.19e-09, 1.386, 0.3827), (6.19e-09, 1.5, 0.0), (0.2197, 0.5303, 0.9239), (0.2232, 0.9799, 0.7071), (0.5303, 1.28, 0.3827), (0.574, 1.386, 0.0), (0.4059, 0.4059, 0.9239), (0.75, 0.75, 0.7071), (0.9799, 0.9799, 0.3827), (1.061, 1.061, 0.0), (0.5303, 0.2197, 0.9239), (0.9799, 0.2232, 0.7071), (1.28, 0.5303, 0.3827), (1.386, 0.574, 0.0), (0.574, -1.06e-07, 0.9239), (0.985, -1.565e-07, 0.7071), (1.386, -2.178e-07, 0.3827), (1.5, -2.625e-07, 0.0), (0.5303, -0.2197, 0.9239), (0.9799, -0.2232, 0.7071), (1.28, -0.5303, 0.3827), (1.386, -0.574, 0.0), (0.4059, -0.4059, 0.9239), (0.75, -0.75, 0.7071), (0.9799, -0.9799, 0.3827), (1.061, -1.061, 0.0), (0.2197, -0.5303, 0.9239), (0.2232, -0.9799, 0.7071), (0.5303, -1.28, 0.3827), (0.574, -1.386, 0.0), (-1.726e-07, -0.574, 0.9239), (-2.956e-07, -0.985, 0.7071), (-3.514e-07, -1.386, 0.3827), (-5.303e-07, -1.5, 0.0), (6.19e-09, -3.897e-08, 1.0), (-0.2197, -0.5303, 0.9239), (-0.2232, -0.9799, 0.7071), (-0.5303, -1.28, 0.3827), (-0.574, -1.386, 0.0), (-0.4059, -0.4059, 0.9239), (-0.75, -0.75, 0.7071), (-0.9799, -0.9799, 0.3827), (-1.061, -1.061, 0.0), (-0.5303, -0.2197, 0.9239), (-0.9799, -0.2232, 0.7071), (-1.28, -0.5303, 0.3827), (-1.386, -0.574, 0.0), (-0.574, 2.292e-07, 0.9239), (-0.985, 4.247e-07, 0.7071), (-1.386, 4.975e-07, 0.3827), (-1.5, 7.21e-07, 0.0), (-0.5303, 0.2197, 0.9239), (-0.9799, 0.2232, 0.7071), (-1.28, 0.5303, 0.3827), (-1.386, 0.574, 0.0), (-0.4059, 0.4059, 0.9239), (-0.75, 0.75, 0.7071), (-0.9799, 0.9799, 0.3827), (-1.061, 1.061, 0.0), (-0.2197, 0.5303, 0.9239), (-0.2232, 0.9799, 0.7071), (-0.5303, 1.28, 0.3827), (-0.574, 1.386, 0.0), (3.638e-07, 0.574, 0.9239), (6.384e-07, 0.985, 0.7071), (-0.2197, 0.09099, 0.9685), (-0.2197, -0.2197, 0.9588), (-0.2197, 0.2197, 0.9588), (-0.2197, -0.09099, 0.9685), (-0.2197, 6.367e-08, 0.9709), (0.2197, -0.2197, 0.9588), (0.2197, 0.09099, 0.9685), (0.2197, -6.463e-08, 0.9709), (0.2197, -0.09099, 0.9685), (0.2197, 0.2197, 0.9588), (-0.09099, 0.2197, 0.9685), (1.43e-07, 0.2197, 0.9709), (0.09099, 0.2197, 0.9685), (-0.09099, -0.2197, 0.9685), (0.09099, -0.2197, 0.9685), (-6.224e-08, -0.2197, 0.9709)], [], [(1, 0, 4, 5), (64, 63, 2, 3), (0, 64, 3, 4), (63, 76, 77, 2), (3, 2, 6, 7), (4, 3, 7, 8), (2, 77, 74), (5, 4, 8, 9), (8, 7, 11, 12), (6, 74, 10), (9, 8, 12, 13), (7, 6, 10, 11), (10, 71, 72, 14), (13, 12, 16, 17), (11, 10, 14, 15), (12, 11, 15, 16), (17, 16, 20, 21), (15, 14, 18, 19), (16, 15, 19, 20), (14, 72, 73, 18), (20, 19, 23, 24), (18, 73, 70), (21, 20, 24, 25), (19, 18, 22, 23), (24, 23, 27, 28), (22, 70, 26), (25, 24, 28, 29), (23, 22, 26, 27), (29, 28, 32, 33), (27, 26, 30, 31), (28, 27, 31, 32), (26, 79, 80, 30), (33, 32, 37, 38), (31, 30, 35, 36), (32, 31, 36, 37), (30, 80, 78, 35), (37, 36, 40, 41), (35, 66, 39), (38, 37, 41, 42), (36, 35, 39, 40), (41, 40, 44, 45), (39, 66, 43), (42, 41, 45, 46), (40, 39, 43, 44), (46, 45, 49, 50), (44, 43, 47, 48), (45, 44, 48, 49), (43, 68, 69, 47), (48, 47, 51, 52), (49, 48, 52, 53), (47, 69, 65, 51), (50, 49, 53, 54), (53, 52, 56, 57), (51, 65, 67), (54, 53, 57, 58), (52, 51, 55, 56), (55, 67, 59), (58, 57, 61, 62), (56, 55, 59, 60), (57, 56, 60, 61), (62, 61, 0, 1), (60, 59, 63, 64), (61, 60, 64, 0), (59, 75, 76, 63), (68, 66, 34), (66, 78, 34), (69, 68, 34), (59, 67, 75), (67, 65, 34), (65, 69, 34), (71, 74, 34), (73, 72, 34), (74, 6, 2), (26, 70, 79), (70, 73, 34), (72, 71, 34), (10, 74, 71), (74, 77, 34), (67, 55, 51), (77, 76, 34), (76, 75, 34), (75, 67, 34), (43, 66, 68), (79, 70, 34), (78, 66, 35), (70, 22, 18), (78, 80, 34), (80, 79, 34), (5, 9, 13, 17, 21, 25, 29, 33, 38, 42, 46, 50, 54, 58, 62, 1)])
me_sphere.polygons.foreach_set('material_index', [0, 1, 0, 1, 0, 0, 1, 0, 0, 0, 0, 0, 1, 0, 1, 0, 0, 1, 0, 1, 0, 1, 0, 0, 0, 0, 0, 0, 0, 1, 0, 1, 0, 1, 0, 1, 0, 0, 0, 0, 0, 0, 0, 0, 0, 1, 0, 1, 1, 0, 1, 0, 0, 1, 0, 0, 0, 0, 0, 0, 0, 1, 0, 1, 1, 1, 1, 1, 1, 1, 1, 1, 0, 1, 1, 1, 1, 1, 0, 1, 1, 1, 1, 1, 1, 0, 1, 1, 0])
_uv = me_sphere.uv_layers.new(name='UVMap')
_uv.uv.foreach_set('vector', [0.75, 0.5, 0.75, 0.625, 0.6875, 0.625, 0.6875, 0.5, 0.75, 0.75, 0.75, 0.875, 0.6875, 0.875, 0.6875, 0.75, 0.75, 0.625, 0.75, 0.75, 0.6875, 0.75, 0.6875, 0.625, 0.75, 0.875, 0.7307, 0.9522, 0.7058, 0.9482, 0.6875, 0.875, 0.6875, 0.75, 0.6875, 0.875, 0.625, 0.875, 0.625, 0.75, 0.6875, 0.625, 0.6875, 0.75, 0.625, 0.75, 0.625, 0.625, 0.6875, 0.875, 0.6692, 0.9482, 0.6393, 0.9324, 0.6875, 0.5, 0.6875, 0.625, 0.625, 0.625, 0.625, 0.5, 0.625, 0.625, 0.625, 0.75, 0.5625, 0.75, 0.5625, 0.625, 0.625, 0.875, 0.6107, 0.9324, 0.5625, 0.875, 0.625, 0.5, 0.625, 0.625, 0.5625, 0.625, 0.5625, 0.5, 0.625, 0.75, 0.625, 0.875, 0.5625, 0.875, 0.5625, 0.75, 0.5625, 0.875, 0.5442, 0.9482, 0.5193, 0.9522, 0.5, 0.875, 0.5625, 0.5, 0.5625, 0.625, 0.5, 0.625, 0.5, 0.5, 0.5625, 0.75, 0.5625, 0.875, 0.5, 0.875, 0.5, 0.75, 0.5625, 0.625, 0.5625, 0.75, 0.5, 0.75, 0.5, 0.625, 0.5, 0.5, 0.5, 0.625, 0.4375, 0.625, 0.4375, 0.5, 0.5, 0.75, 0.5, 0.875, 0.4375, 0.875, 0.4375, 0.75, 0.5, 0.625, 0.5, 0.75, 0.4375, 0.75, 0.4375, 0.625, 0.5, 0.875, 0.4807, 0.9522, 0.4558, 0.9482, 0.4375, 0.875, 0.4375, 0.625, 0.4375, 0.75, 0.375, 0.75, 0.375, 0.625, 0.4375, 0.875, 0.4192, 0.9482, 0.3893, 0.9324, 0.4375, 0.5, 0.4375, 0.625, 0.375, 0.625, 0.375, 0.5, 0.4375, 0.75, 0.4375, 0.875, 0.375, 0.875, 0.375, 0.75, 0.375, 0.625, 0.375, 0.75, 0.3125, 0.75, 0.3125, 0.625, 0.375, 0.875, 0.3607, 0.9324, 0.3125, 0.875, 0.375, 0.5, 0.375, 0.625, 0.3125, 0.625, 0.3125, 0.5, 0.375, 0.75, 0.375, 0.875, 0.3125, 0.875, 0.3125, 0.75, 0.3125, 0.5, 0.3125, 0.625, 0.25, 0.625, 0.25, 0.5, 0.3125, 0.75, 0.3125, 0.875, 0.25, 0.875, 0.25, 0.75, 0.3125, 0.625, 0.3125, 0.75, 0.25, 0.75, 0.25, 0.625, 0.3125, 0.875, 0.2942, 0.9482, 0.2693, 0.9522, 0.25, 0.875, 0.25, 0.5, 0.25, 0.625, 0.1875, 0.625, 0.1875, 0.5, 0.25, 0.75, 0.25, 0.875, 0.1875, 0.875, 0.1875, 0.75, 0.25, 0.625, 0.25, 0.75, 0.1875, 0.75, 0.1875, 0.625, 0.25, 0.875, 0.2307, 0.9522, 0.2058, 0.9482, 0.1875, 0.875, 0.1875, 0.625, 0.1875, 0.75, 0.125, 0.75, 0.125, 0.625, 0.1875, 0.875, 0.1393, 0.9324, 0.125, 0.875, 0.1875, 0.5, 0.1875, 0.625, 0.125, 0.625, 0.125, 0.5, 0.1875, 0.75, 0.1875, 0.875, 0.125, 0.875, 0.125, 0.75, 0.125, 0.625, 0.125, 0.75, 0.0625, 0.75, 0.0625, 0.625, 0.125, 0.875, 0.1107, 0.9324, 0.0625, 0.875, 0.125, 0.5, 0.125, 0.625, 0.0625, 0.625, 0.0625, 0.5, 0.125, 0.75, 0.125, 0.875, 0.0625, 0.875, 0.0625, 0.75, 0.0625, 0.5, 0.0625, 0.625, 0.0, 0.625, 0.0, 0.5, 0.0625, 0.75, 0.0625, 0.875, 0.0, 0.875, 0.0, 0.75, 0.0625, 0.625, 0.0625, 0.75, 0.0, 0.75, 0.0, 0.625, 0.0625, 0.875, 0.04419, 0.9482, 0.01929, 0.9522, 0.0, 0.875, 1.0, 0.75, 1.0, 0.875, 0.9375, 0.875, 0.9375, 0.75, 1.0, 0.625, 1.0, 0.75, 0.9375, 0.75, 0.9375, 0.625, 1.0, 0.875, 0.9807, 0.9522, 0.9558, 0.9482, 0.9375, 0.875, 1.0, 0.5, 1.0, 0.625, 0.9375, 0.625, 0.9375, 0.5, 0.9375, 0.625, 0.9375, 0.75, 0.875, 0.75, 0.875, 0.625, 0.9375, 0.875, 0.9192, 0.9482, 0.8893, 0.9324, 0.9375, 0.5, 0.9375, 0.625, 0.875, 0.625, 0.875, 0.5, 0.9375, 0.75, 0.9375, 0.875, 0.875, 0.875, 0.875, 0.75, 0.875, 0.875, 0.8607, 0.9324, 0.8125, 0.875, 0.875, 0.5, 0.875, 0.625, 0.8125, 0.625, 0.8125, 0.5, 0.875, 0.75, 0.875, 0.875, 0.8125, 0.875, 0.8125, 0.75, 0.875, 0.625, 0.875, 0.75, 0.8125, 0.75, 0.8125, 0.625, 0.8125, 0.5, 0.8125, 0.625, 0.75, 0.625, 0.75, 0.5, 0.8125, 0.75, 0.8125, 0.875, 0.75, 0.875, 0.75, 0.75, 0.8125, 0.625, 0.8125, 0.75, 0.75, 0.75, 0.75, 0.625, 0.8125, 0.875, 0.7942, 0.9482, 0.7693, 0.9522, 0.75, 0.875, 0.08081, 0.9482, 0.1107, 0.9324, 0.09375, 1.0, 0.1393, 0.9324, 0.1692, 0.9482, 0.1562, 1.0, 0.01929, 0.9522, 0.04419, 0.9482, 0.03125, 1.0, 0.8125, 0.875, 0.8607, 0.9324, 0.8308, 0.9482, 0.8893, 0.9324, 0.9192, 0.9482, 0.9062, 1.0, 0.9558, 0.9482, 0.9807, 0.9522, 0.9687, 1.0, 0.5808, 0.9482, 0.6107, 0.9324, 0.5938, 1.0, 0.4558, 0.9482, 0.4807, 0.9522, 0.4687, 1.0, 0.6393, 0.9324, 0.625, 0.875, 0.6875, 0.875, 0.3125, 0.875, 0.3607, 0.9324, 0.3308, 0.9482, 0.3893, 0.9324, 0.4192, 0.9482, 0.4062, 1.0, 0.5193, 0.9522, 0.5442, 0.9482, 0.5312, 1.0, 0.5625, 0.875, 0.6107, 0.9324, 0.5808, 0.9482, 0.6393, 0.9324, 0.6692, 0.9482, 0.6562, 1.0, 0.8893, 0.9324, 0.875, 0.875, 0.9375, 0.875, 0.7058, 0.9482, 0.7307, 0.9522, 0.7187, 1.0, 0.7693, 0.9522, 0.7942, 0.9482, 0.7812, 1.0, 0.8308, 0.9482, 0.8607, 0.9324, 0.8437, 1.0, 0.0625, 0.875, 0.1107, 0.9324, 0.08081, 0.9482, 0.3308, 0.9482, 0.3607, 0.9324, 0.3437, 1.0, 0.1692, 0.9482, 0.1393, 0.9324, 0.1875, 0.875, 0.3893, 0.9324, 0.375, 0.875, 0.4375, 0.875, 0.2058, 0.9482, 0.2307, 0.9522, 0.2187, 1.0, 0.2693, 0.9522, 0.2942, 0.9482, 0.2812, 1.0, 0.6875, 0.5, 0.625, 0.5, 0.5625, 0.5, 0.5, 0.5, 0.4375, 0.5, 0.375, 0.5, 0.3125, 0.5, 0.25, 0.5, 0.1875, 0.5, 0.125, 0.5, 0.0625, 0.5, 0.0, 0.5, 0.9375, 0.5, 0.875, 0.5, 0.8125, 0.5, 0.75, 0.5])
me_sphere.materials.append(mat_material_002)
me_sphere.materials.append(mat_material_001)
me_sphere.materials.append(mat_material_003)
me_sphere.update()

# ---- objects
ob_zibholdermain = bpy.data.objects.new('ZibHolderMain', me_ig__cube_001)
ob_zibholderspot = bpy.data.objects.new('ZibHolderSpot', None)
ob_zibholderadder = bpy.data.objects.new('ZibHolderAdder', me_sphere)

# ---- transforms, parenting, visibility, modifiers, constraints
ob_zibholdermain.location = (0.0, 0.0, 0.0)
ob_zibholdermain.lock_rotations_4d = False
ob_zibholdermain.empty_display_type = 'ARROWS'
ob_zibholdermain.lineart.crease_threshold = 0.0
_m = ob_zibholdermain.modifiers.new('Solidify', 'SOLIDIFY')
_m.thickness = -0.1
_m.material_offset = 999
_m.use_even_offset = True
_m.use_flip_normals = True
ob_zibholderspot.location = (3.725e-08, -4.172e-07, 2.0)
ob_zibholderadder.location = (0.0, 0.0, 0.0)
_m = ob_zibholderadder.modifiers.new('Solidify', 'SOLIDIFY')
_m.thickness = -0.15
_m.material_offset = 999
_m.use_quality_normals = True
_m.use_flip_normals = True

# ---- collection membership
col_collection.objects.link(ob_zibholdermain)
col_collection.objects.link(ob_zibholderspot)
col_collection.objects.link(ob_zibholderadder)

# ---- scene / render settings (as saved in the file)
scene.frame_start = 0; scene.frame_end = 250; scene.frame_set(0)
scene.render.engine = 'BLENDER_EEVEE_NEXT'
scene.render.image_settings.file_format = 'FFMPEG'
scene.render.image_settings.color_mode = 'RGB'
scene.render.fps = 60
scene.view_settings.view_transform = 'Standard'
bpy.context.view_layer.update()

# ---- added for rendering (the .blend has no active camera): camera
cam_auto = bpy.data.cameras.new('AutoCamera')
cam_auto.lens = 50.0
cam_auto.sensor_width = 36.0
cam_auto.clip_end = 1000.0
ob_auto_camera = bpy.data.objects.new('AutoCamera', cam_auto)
scene.collection.objects.link(ob_auto_camera)
ob_auto_camera.location = (4.71544, -5.65852, 4.78223)
ob_auto_camera.rotation_euler = (1.09748, -7.21219e-08, 0.694738)
scene.camera = ob_auto_camera
bpy.context.view_layer.update()
